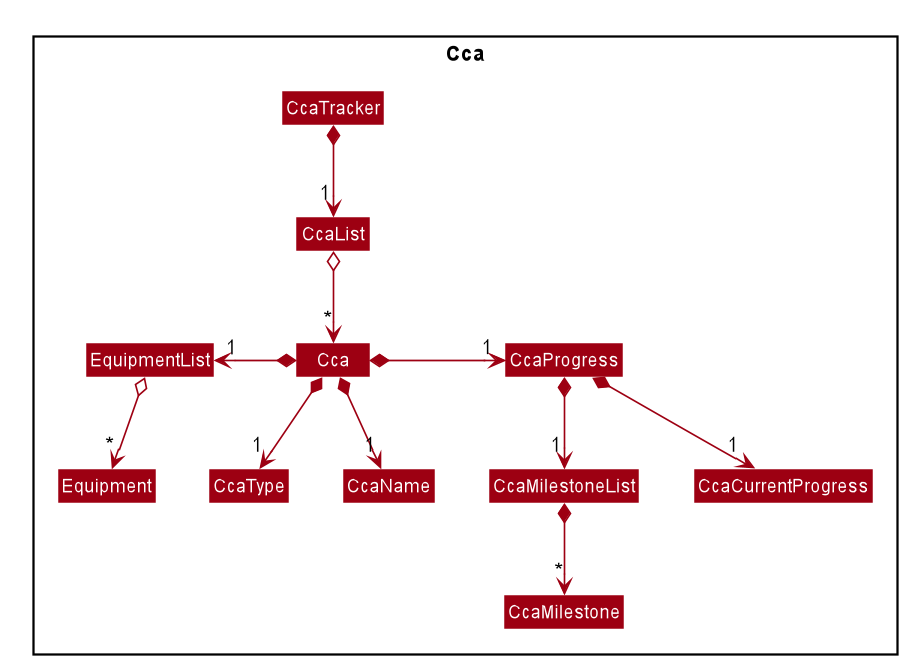

The diagram above was rendered by PlantUML. Its source (embedded in the PNG):
@startuml








skinparam BackgroundColor #FFFFFFF

skinparam Shadowing false

skinparam Class {
    FontColor #FFFFFF
    BorderThickness 1
    BorderColor #FFFFFF
    StereotypeFontColor #FFFFFF
    FontName Arial
    ClassAttributeFontColor #FFFFFFF
}

skinparam Actor {
    BorderColor #000000
    Color #000000
    FontName Arial
}

skinparam Sequence {
    MessageAlign center
    BoxFontSize 15
    BoxPadding 0
    BoxFontColor #FFFFFF
    FontName Arial
}

skinparam Participant {
    FontColor #FFFFFFF
    Padding 20
}

skinparam MinClassWidth 50
skinparam ParticipantPadding 10
skinparam Shadowing false
skinparam DefaultTextAlignment center
skinparam packageStyle Rectangle

hide circle
hide footer
hide members
skinparam arrowThickness 1.1
skinparam arrowColor #9D0012
skinparam classBackgroundColor #9D0012

Package Cca {
    Class CcaTracker
    Class CcaList
    Class Cca
    Class CcaName
    Class CcaType
    Class EquipmentList
    Class Equipment
    Class CcaProgress
    Class CcaCurrentProgress
    Class CcaMilestoneList
    Class CcaMilestone
}

CcaTracker *-down-> "1" CcaList
CcaList o-down-> "*" Cca
Cca *-down-> "1" CcaName
Cca *-down-> "1" CcaType
Cca *-left-> "1" EquipmentList
EquipmentList o-down-> "*" Equipment
Cca *-right-> "1" CcaProgress
CcaProgress *-down-> "1" CcaCurrentProgress
CcaProgress *-down-> "1" CcaMilestoneList
CcaMilestoneList *-down-> "*" CcaMilestone

@enduml